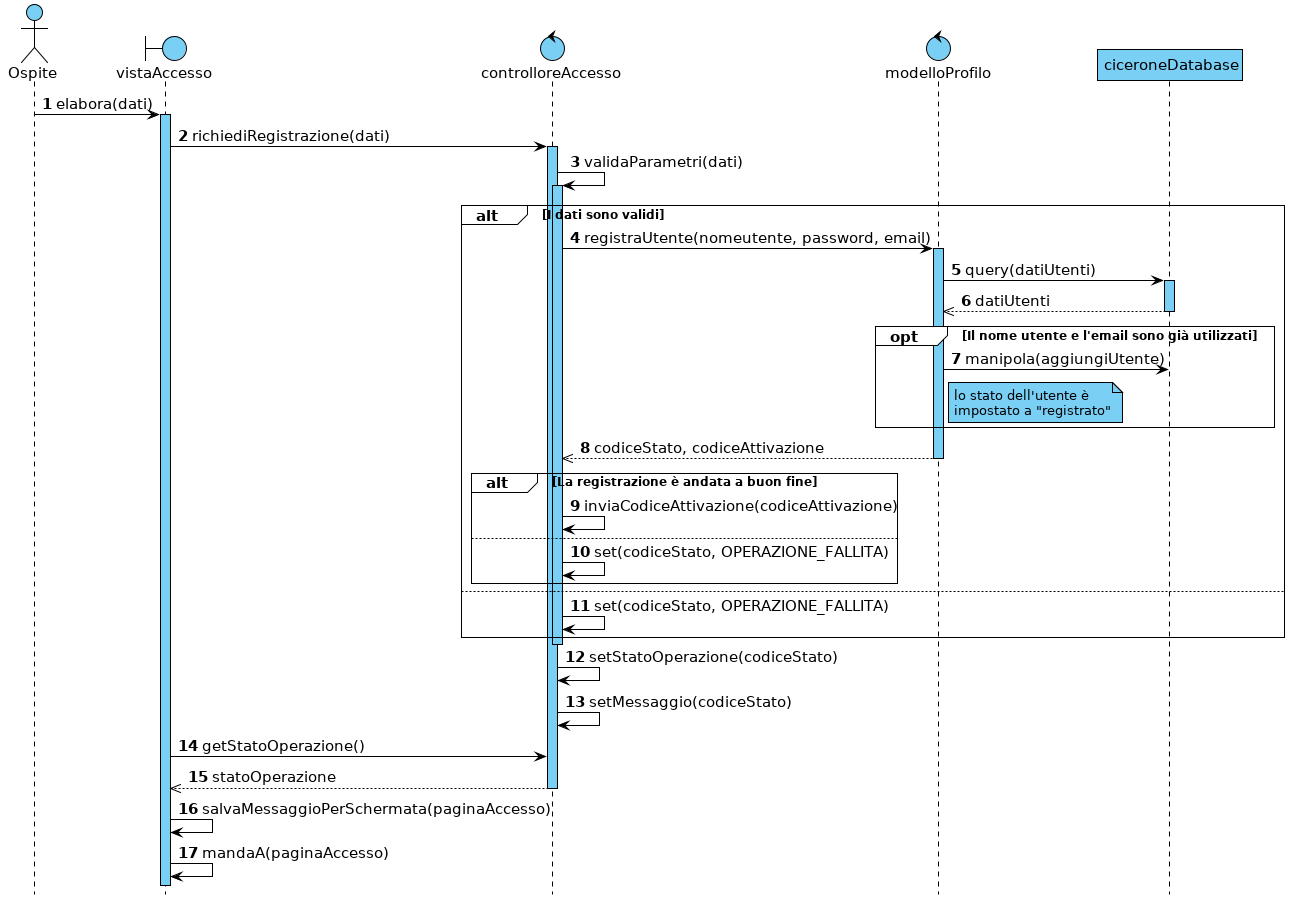

The diagram above was rendered by PlantUML. Its source (embedded in the PNG):
@startuml

hide footbox



skinparam backgroundColor white
skinparam shadowing false

skinparam {
    ArrowColor                         black
    ArrowFontSize                      15
    ArrowTextAlignment                 center
    SequenceActorBorderThickness       1
    SequenceGroupBorderThickness       1
    SequenceGroupBackgroundColor       white
    SequenceGroupFontSize              12
    SequenceGroupHeaderFontSize        15
    SequenceLifeLineBorderColor        black
    SequenceLifeLineBackgroundColor    #7acff5
    SequenceLifeLineBorderThickness    1
    SequenceParticipantBackgroundColor #7acff5
    SequenceParticipantBorderColor     black
    SequenceParticipantBorderThickness 1
    ParticipantFontSize                15
    BoundaryBackgroundColor            #7acff5
    BoundaryBorderColor                black
    BoundaryFontSize                   15
    ControlBackgroundColor             #7acff5
    ControlBorderColor                 black
    ControlFontSize                    15
    ActorFontSize                      15
    ActorBorderColor                   black
    ActorBackgroundColor               #7acff5
    NoteBackgroundColor                #7acff5
    NoteBorderColor                    black
}


autonumber

actor Ospite
boundary vistaAccesso
control controlloreAccesso
control modelloProfilo
participant ciceroneDatabase

Ospite -> vistaAccesso : elabora(dati)
activate vistaAccesso
vistaAccesso -> controlloreAccesso : richiediRegistrazione(dati)
activate controlloreAccesso
controlloreAccesso -> controlloreAccesso : validaParametri(dati)
activate controlloreAccesso

alt I dati sono validi
    controlloreAccesso -> modelloProfilo : registraUtente(nomeutente, password, email)
    activate modelloProfilo

    modelloProfilo -> ciceroneDatabase : query(datiUtenti)
    activate ciceroneDatabase
    modelloProfilo <<-- ciceroneDatabase : datiUtenti
    deactivate ciceroneDatabase

    opt Il nome utente e l'email sono già utilizzati
        modelloProfilo -> ciceroneDatabase : manipola(aggiungiUtente)
        note right of modelloProfilo : lo stato dell'utente è\nimpostato a "registrato"
    end
    
    controlloreAccesso <<-- modelloProfilo : codiceStato, codiceAttivazione
    deactivate modelloProfilo
    alt La registrazione è andata a buon fine
        controlloreAccesso -> controlloreAccesso : inviaCodiceAttivazione(codiceAttivazione)
    else
        controlloreAccesso -> controlloreAccesso : set(codiceStato, OPERAZIONE_FALLITA)
    end
else
    controlloreAccesso -> controlloreAccesso : set(codiceStato, OPERAZIONE_FALLITA)
end
deactivate controlloreAccesso

controlloreAccesso -> controlloreAccesso : setStatoOperazione(codiceStato)
controlloreAccesso -> controlloreAccesso : setMessaggio(codiceStato)

vistaAccesso -> controlloreAccesso : getStatoOperazione()
vistaAccesso <<-- controlloreAccesso : statoOperazione
deactivate controlloreAccesso

vistaAccesso -> vistaAccesso : salvaMessaggioPerSchermata(paginaAccesso)
vistaAccesso -> vistaAccesso : mandaA(paginaAccesso)

@enduml